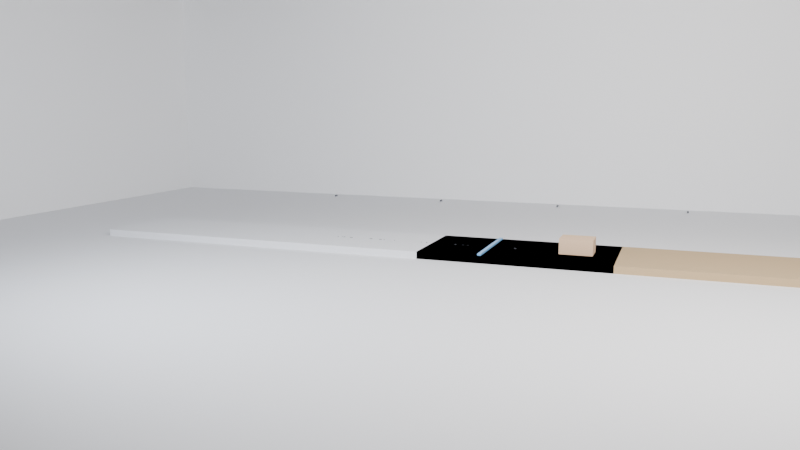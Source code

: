 # Source: baselinev3_G_block_spatial_friction.blend  (saved by Blender 5.0.119; exported with 4.5.12 LTS)
import bpy
from mathutils import Matrix  # noqa: F401  (used for matrix-valued properties, if any)

bpy.ops.wm.read_factory_settings(use_empty=True)
scene = bpy.context.scene
scene.name = 'Scene'

# ---- collections
col_env = bpy.data.collections.new('ENV'); scene.collection.children.link(col_env)
col_probes = bpy.data.collections.new('PROBES'); scene.collection.children.link(col_probes)
col_cameras = bpy.data.collections.new('CAMERAS'); scene.collection.children.link(col_cameras)
col_lights = bpy.data.collections.new('LIGHTS'); scene.collection.children.link(col_lights)
col_labels = bpy.data.collections.new('LABELS'); scene.collection.children.link(col_labels)

# ---- materials (node trees are filled in below, after node groups)
mat_mat_floor = bpy.data.materials.new('MAT_Floor')
mat_mat_wall = bpy.data.materials.new('MAT_Wall')
mat_mat_text = bpy.data.materials.new('MAT_Text')
mat_mat_rough = bpy.data.materials.new('MAT_Rough')
mat_mat_accent = bpy.data.materials.new('MAT_Accent')
mat_mat_crate = bpy.data.materials.new('MAT_Crate')

# ---- material node trees
mat_mat_floor.use_nodes = True; mat_mat_floor.node_tree.nodes.clear()
_N = mat_mat_floor.node_tree.nodes; _L = mat_mat_floor.node_tree.links
n0 = _N.new('ShaderNodeBsdfPrincipled'); n0.name = '原理化 BSDF'; n0.location = (-200, 100)
n0.inputs[0].default_value = (0.78, 0.79, 0.82, 1.0)
n0.inputs[2].default_value = 0.92
n1 = _N.new('ShaderNodeOutputMaterial'); n1.name = '材质输出'; n1.location = (200, 100)
_L.new(n0.outputs[0], n1.inputs[0])
n1.is_active_output = True
mat_mat_wall.use_nodes = True; mat_mat_wall.node_tree.nodes.clear()
_N = mat_mat_wall.node_tree.nodes; _L = mat_mat_wall.node_tree.links
n0 = _N.new('ShaderNodeBsdfPrincipled'); n0.name = '原理化 BSDF'; n0.location = (-200, 100)
n0.inputs[0].default_value = (0.92, 0.93, 0.95, 1.0)
n0.inputs[2].default_value = 0.94
n1 = _N.new('ShaderNodeOutputMaterial'); n1.name = '材质输出'; n1.location = (200, 100)
_L.new(n0.outputs[0], n1.inputs[0])
n1.is_active_output = True
mat_mat_text.use_nodes = True; mat_mat_text.node_tree.nodes.clear()
_N = mat_mat_text.node_tree.nodes; _L = mat_mat_text.node_tree.links
n0 = _N.new('ShaderNodeBsdfPrincipled'); n0.name = '原理化 BSDF'; n0.location = (-200, 100)
n0.inputs[0].default_value = (0.1, 0.11, 0.13, 1.0)
n0.inputs[2].default_value = 0.55
n1 = _N.new('ShaderNodeOutputMaterial'); n1.name = '材质输出'; n1.location = (200, 100)
_L.new(n0.outputs[0], n1.inputs[0])
n1.is_active_output = True
mat_mat_rough.use_nodes = True; mat_mat_rough.node_tree.nodes.clear()
_N = mat_mat_rough.node_tree.nodes; _L = mat_mat_rough.node_tree.links
n0 = _N.new('ShaderNodeBsdfPrincipled'); n0.name = '原理化 BSDF'; n0.location = (-200, 100)
n0.inputs[0].default_value = (0.48, 0.35, 0.2, 1.0)
n0.inputs[2].default_value = 0.96
n1 = _N.new('ShaderNodeOutputMaterial'); n1.name = '材质输出'; n1.location = (200, 100)
_L.new(n0.outputs[0], n1.inputs[0])
n1.is_active_output = True
mat_mat_accent.use_nodes = True; mat_mat_accent.node_tree.nodes.clear()
_N = mat_mat_accent.node_tree.nodes; _L = mat_mat_accent.node_tree.links
n0 = _N.new('ShaderNodeBsdfPrincipled'); n0.name = '原理化 BSDF'; n0.location = (-200, 100)
n0.inputs[0].default_value = (0.18, 0.44, 0.78, 1.0)
n0.inputs[2].default_value = 0.36
n1 = _N.new('ShaderNodeOutputMaterial'); n1.name = '材质输出'; n1.location = (200, 100)
_L.new(n0.outputs[0], n1.inputs[0])
n1.is_active_output = True
mat_mat_crate.use_nodes = True; mat_mat_crate.node_tree.nodes.clear()
_N = mat_mat_crate.node_tree.nodes; _L = mat_mat_crate.node_tree.links
n0 = _N.new('ShaderNodeBsdfPrincipled'); n0.name = '原理化 BSDF'; n0.location = (-200, 100)
n0.inputs[0].default_value = (0.71, 0.5, 0.33, 1.0)
n0.inputs[2].default_value = 0.88
n1 = _N.new('ShaderNodeOutputMaterial'); n1.name = '材质输出'; n1.location = (200, 100)
_L.new(n0.outputs[0], n1.inputs[0])
n1.is_active_output = True

# ---- world
world_world = bpy.data.worlds.new('World'); scene.world = world_world
world_world.use_nodes = True; world_world.node_tree.nodes.clear()
_N = world_world.node_tree.nodes; _L = world_world.node_tree.links
n0 = _N.new('ShaderNodeOutputWorld'); n0.name = 'World Output'; n0.location = (200, 100)
n1 = _N.new('ShaderNodeBackground'); n1.name = 'Background'; n1.location = (-200, 100)
n1.inputs[0].default_value = (0.05088, 0.05088, 0.05088, 1.0)
_L.new(n1.outputs[0], n0.inputs[0])
n0.is_active_output = True
world_world.color = (0.018, 0.019, 0.022)
world_world.sun_shadow_jitter_overblur = 0.0

# ---- cameras
cam_cam_main = bpy.data.cameras.new('CAM_Main')
cam_cam_main.lens = 34.0
cam_cam_side = bpy.data.cameras.new('CAM_Side')
cam_cam_side.lens = 38.0
cam_cam_top = bpy.data.cameras.new('CAM_Top')
cam_cam_top.lens = 58.0

# ---- lights
light_light_key = bpy.data.lights.new('LIGHT_Key', 'AREA')
light_light_key.color = (1.0, 0.96, 0.92)
light_light_key.energy = 3000.0
light_light_key.shape = 'RECTANGLE'
light_light_key.size = 8.0
light_light_key.size_y = 4.96
light_light_fill = bpy.data.lights.new('LIGHT_Fill', 'AREA')
light_light_fill.color = (0.84, 0.9, 1.0)
light_light_fill.energy = 1200.0
light_light_fill.shape = 'RECTANGLE'
light_light_fill.size = 6.0
light_light_fill.size_y = 3.72
light_light_top = bpy.data.lights.new('LIGHT_Top', 'AREA')
light_light_top.energy = 1500.0
light_light_top.shape = 'RECTANGLE'
light_light_top.size = 10.0
light_light_top.size_y = 6.2

# ---- meshes
me_x = bpy.data.meshes.new('平面')
me_x.from_pydata([(-17.0, -17.0, 0.0), (17.0, -17.0, 0.0), (-17.0, 17.0, 0.0), (17.0, 17.0, 0.0)], [], [(0, 1, 3, 2)])
_uv = me_x.uv_layers.new(name='UV贴图')
_uv.uv.foreach_set('vector', [0.0, 0.0, 1.0, 0.0, 1.0, 1.0, 0.0, 1.0])
me_x.materials.append(mat_mat_floor)
me_x.update()
me_x_1 = bpy.data.meshes.new('立方体')
me_x_1.from_pydata([(-1.0, -1.0, -1.0), (-1.0, -1.0, 1.0), (-1.0, 1.0, -1.0), (-1.0, 1.0, 1.0), (1.0, -1.0, -1.0), (1.0, -1.0, 1.0), (1.0, 1.0, -1.0), (1.0, 1.0, 1.0)], [], [(0, 1, 3, 2), (2, 3, 7, 6), (6, 7, 5, 4), (4, 5, 1, 0), (2, 6, 4, 0), (7, 3, 1, 5)])
_uv = me_x_1.uv_layers.new(name='UV贴图')
_uv.uv.foreach_set('vector', [0.375, 0.0, 0.625, 0.0, 0.625, 0.25, 0.375, 0.25, 0.375, 0.25, 0.625, 0.25, 0.625, 0.5, 0.375, 0.5, 0.375, 0.5, 0.625, 0.5, 0.625, 0.75, 0.375, 0.75, 0.375, 0.75, 0.625, 0.75, 0.625, 1.0, 0.375, 1.0, 0.125, 0.5, 0.375, 0.5, 0.375, 0.75, 0.125, 0.75, 0.625, 0.5, 0.875, 0.5, 0.875, 0.75, 0.625, 0.75])
me_x_1.materials.append(mat_mat_wall)
me_x_1.update()
me_001 = bpy.data.meshes.new('立方体.001')
me_001.from_pydata([(-1.0, -1.0, -1.0), (-1.0, -1.0, 1.0), (-1.0, 1.0, -1.0), (-1.0, 1.0, 1.0), (1.0, -1.0, -1.0), (1.0, -1.0, 1.0), (1.0, 1.0, -1.0), (1.0, 1.0, 1.0)], [], [(0, 1, 3, 2), (2, 3, 7, 6), (6, 7, 5, 4), (4, 5, 1, 0), (2, 6, 4, 0), (7, 3, 1, 5)])
_uv = me_001.uv_layers.new(name='UV贴图')
_uv.uv.foreach_set('vector', [0.375, 0.0, 0.625, 0.0, 0.625, 0.25, 0.375, 0.25, 0.375, 0.25, 0.625, 0.25, 0.625, 0.5, 0.375, 0.5, 0.375, 0.5, 0.625, 0.5, 0.625, 0.75, 0.375, 0.75, 0.375, 0.75, 0.625, 0.75, 0.625, 1.0, 0.375, 1.0, 0.125, 0.5, 0.375, 0.5, 0.375, 0.75, 0.125, 0.75, 0.625, 0.5, 0.875, 0.5, 0.875, 0.75, 0.625, 0.75])
me_001.materials.append(mat_mat_wall)
me_001.update()
me_x_2 = bpy.data.meshes.new('柱体')
me_x_2.from_pydata([(0.0, 0.03, -0.06), (0.0, 0.03, 0.06), (0.005853, 0.02942, -0.06), (0.005853, 0.02942, 0.06), (0.01148, 0.02772, -0.06), (0.01148, 0.02772, 0.06), (0.01667, 0.02494, -0.06), (0.01667, 0.02494, 0.06), (0.02121, 0.02121, -0.06), (0.02121, 0.02121, 0.06), (0.02494, 0.01667, -0.06), (0.02494, 0.01667, 0.06), (0.02772, 0.01148, -0.06), (0.02772, 0.01148, 0.06), (0.02942, 0.005853, -0.06), (0.02942, 0.005853, 0.06), (0.03, 0.0, -0.06), (0.03, 0.0, 0.06), (0.02942, -0.005853, -0.06), (0.02942, -0.005853, 0.06), (0.02772, -0.01148, -0.06), (0.02772, -0.01148, 0.06), (0.02494, -0.01667, -0.06), (0.02494, -0.01667, 0.06), (0.02121, -0.02121, -0.06), (0.02121, -0.02121, 0.06), (0.01667, -0.02494, -0.06), (0.01667, -0.02494, 0.06), (0.01148, -0.02772, -0.06), (0.01148, -0.02772, 0.06), (0.005853, -0.02942, -0.06), (0.005853, -0.02942, 0.06), (0.0, -0.03, -0.06), (0.0, -0.03, 0.06), (-0.005853, -0.02942, -0.06), (-0.005853, -0.02942, 0.06), (-0.01148, -0.02772, -0.06), (-0.01148, -0.02772, 0.06), (-0.01667, -0.02494, -0.06), (-0.01667, -0.02494, 0.06), (-0.02121, -0.02121, -0.06), (-0.02121, -0.02121, 0.06), (-0.02494, -0.01667, -0.06), (-0.02494, -0.01667, 0.06), (-0.02772, -0.01148, -0.06), (-0.02772, -0.01148, 0.06), (-0.02942, -0.005853, -0.06), (-0.02942, -0.005853, 0.06), (-0.03, 0.0, -0.06), (-0.03, 0.0, 0.06), (-0.02942, 0.005853, -0.06), (-0.02942, 0.005853, 0.06), (-0.02772, 0.01148, -0.06), (-0.02772, 0.01148, 0.06), (-0.02494, 0.01667, -0.06), (-0.02494, 0.01667, 0.06), (-0.02121, 0.02121, -0.06), (-0.02121, 0.02121, 0.06), (-0.01667, 0.02494, -0.06), (-0.01667, 0.02494, 0.06), (-0.01148, 0.02772, -0.06), (-0.01148, 0.02772, 0.06), (-0.005853, 0.02942, -0.06), (-0.005853, 0.02942, 0.06)], [], [(0, 1, 3, 2), (2, 3, 5, 4), (4, 5, 7, 6), (6, 7, 9, 8), (8, 9, 11, 10), (10, 11, 13, 12), (12, 13, 15, 14), (14, 15, 17, 16), (16, 17, 19, 18), (18, 19, 21, 20), (20, 21, 23, 22), (22, 23, 25, 24), (24, 25, 27, 26), (26, 27, 29, 28), (28, 29, 31, 30), (30, 31, 33, 32), (32, 33, 35, 34), (34, 35, 37, 36), (36, 37, 39, 38), (38, 39, 41, 40), (40, 41, 43, 42), (42, 43, 45, 44), (44, 45, 47, 46), (46, 47, 49, 48), (48, 49, 51, 50), (50, 51, 53, 52), (52, 53, 55, 54), (54, 55, 57, 56), (56, 57, 59, 58), (58, 59, 61, 60), (3, 1, 63, 61, 59, 57, 55, 53, 51, 49, 47, 45, 43, 41, 39, 37, 35, 33, 31, 29, 27, 25, 23, 21, 19, 17, 15, 13, 11, 9, 7, 5), (60, 61, 63, 62), (62, 63, 1, 0), (0, 2, 4, 6, 8, 10, 12, 14, 16, 18, 20, 22, 24, 26, 28, 30, 32, 34, 36, 38, 40, 42, 44, 46, 48, 50, 52, 54, 56, 58, 60, 62)])
_uv = me_x_2.uv_layers.new(name='UV贴图')
_uv.uv.foreach_set('vector', [1.0, 0.5, 1.0, 1.0, 0.9688, 1.0, 0.9688, 0.5, 0.9688, 0.5, 0.9688, 1.0, 0.9375, 1.0, 0.9375, 0.5, 0.9375, 0.5, 0.9375, 1.0, 0.9062, 1.0, 0.9062, 0.5, 0.9062, 0.5, 0.9062, 1.0, 0.875, 1.0, 0.875, 0.5, 0.875, 0.5, 0.875, 1.0, 0.8438, 1.0, 0.8438, 0.5, 0.8438, 0.5, 0.8438, 1.0, 0.8125, 1.0, 0.8125, 0.5, 0.8125, 0.5, 0.8125, 1.0, 0.7812, 1.0, 0.7812, 0.5, 0.7812, 0.5, 0.7812, 1.0, 0.75, 1.0, 0.75, 0.5, 0.75, 0.5, 0.75, 1.0, 0.7188, 1.0, 0.7188, 0.5, 0.7188, 0.5, 0.7188, 1.0, 0.6875, 1.0, 0.6875, 0.5, 0.6875, 0.5, 0.6875, 1.0, 0.6562, 1.0, 0.6562, 0.5, 0.6562, 0.5, 0.6562, 1.0, 0.625, 1.0, 0.625, 0.5, 0.625, 0.5, 0.625, 1.0, 0.5938, 1.0, 0.5938, 0.5, 0.5938, 0.5, 0.5938, 1.0, 0.5625, 1.0, 0.5625, 0.5, 0.5625, 0.5, 0.5625, 1.0, 0.5312, 1.0, 0.5312, 0.5, 0.5312, 0.5, 0.5312, 1.0, 0.5, 1.0, 0.5, 0.5, 0.5, 0.5, 0.5, 1.0, 0.4688, 1.0, 0.4688, 0.5, 0.4688, 0.5, 0.4688, 1.0, 0.4375, 1.0, 0.4375, 0.5, 0.4375, 0.5, 0.4375, 1.0, 0.4062, 1.0, 0.4062, 0.5, 0.4062, 0.5, 0.4062, 1.0, 0.375, 1.0, 0.375, 0.5, 0.375, 0.5, 0.375, 1.0, 0.3438, 1.0, 0.3438, 0.5, 0.3438, 0.5, 0.3438, 1.0, 0.3125, 1.0, 0.3125, 0.5, 0.3125, 0.5, 0.3125, 1.0, 0.2812, 1.0, 0.2812, 0.5, 0.2812, 0.5, 0.2812, 1.0, 0.25, 1.0, 0.25, 0.5, 0.25, 0.5, 0.25, 1.0, 0.2188, 1.0, 0.2188, 0.5, 0.2188, 0.5, 0.2188, 1.0, 0.1875, 1.0, 0.1875, 0.5, 0.1875, 0.5, 0.1875, 1.0, 0.1562, 1.0, 0.1562, 0.5, 0.1562, 0.5, 0.1562, 1.0, 0.125, 1.0, 0.125, 0.5, 0.125, 0.5, 0.125, 1.0, 0.09375, 1.0, 0.09375, 0.5, 0.09375, 0.5, 0.09375, 1.0, 0.0625, 1.0, 0.0625, 0.5, 0.2968, 0.4854, 0.25, 0.49, 0.2032, 0.4854, 0.1582, 0.4717, 0.1167, 0.4496, 0.08029, 0.4197, 0.05045, 0.3833, 0.02827, 0.3418, 0.01461, 0.2968, 0.01, 0.25, 0.01461, 0.2032, 0.02827, 0.1582, 0.05045, 0.1167, 0.08029, 0.08029, 0.1167, 0.05045, 0.1582, 0.02827, 0.2032, 0.01461, 0.25, 0.01, 0.2968, 0.01461, 0.3418, 0.02827, 0.3833, 0.05045, 0.4197, 0.08029, 0.4496, 0.1167, 0.4717, 0.1582, 0.4854, 0.2032, 0.49, 0.25, 0.4854, 0.2968, 0.4717, 0.3418, 0.4496, 0.3833, 0.4197, 0.4197, 0.3833, 0.4496, 0.3418, 0.4717, 0.0625, 0.5, 0.0625, 1.0, 0.03125, 1.0, 0.03125, 0.5, 0.03125, 0.5, 0.03125, 1.0, 0.0, 1.0, 0.0, 0.5, 0.75, 0.49, 0.7968, 0.4854, 0.8418, 0.4717, 0.8833, 0.4496, 0.9197, 0.4197, 0.9496, 0.3833, 0.9717, 0.3418, 0.9854, 0.2968, 0.99, 0.25, 0.9854, 0.2032, 0.9717, 0.1582, 0.9496, 0.1167, 0.9197, 0.08029, 0.8833, 0.05045, 0.8418, 0.02827, 0.7968, 0.01461, 0.75, 0.01, 0.7032, 0.01461, 0.6582, 0.02827, 0.6167, 0.05045, 0.5803, 0.08029, 0.5504, 0.1167, 0.5283, 0.1582, 0.5146, 0.2032, 0.51, 0.25, 0.5146, 0.2968, 0.5283, 0.3418, 0.5504, 0.3833, 0.5803, 0.4197, 0.6167, 0.4496, 0.6582, 0.4717, 0.7032, 0.4854])
me_x_2.materials.append(mat_mat_text)
me_x_2.update()
me_001_1 = bpy.data.meshes.new('柱体.001')
me_001_1.from_pydata([(0.0, 0.03, -0.06), (0.0, 0.03, 0.06), (0.005853, 0.02942, -0.06), (0.005853, 0.02942, 0.06), (0.01148, 0.02772, -0.06), (0.01148, 0.02772, 0.06), (0.01667, 0.02494, -0.06), (0.01667, 0.02494, 0.06), (0.02121, 0.02121, -0.06), (0.02121, 0.02121, 0.06), (0.02494, 0.01667, -0.06), (0.02494, 0.01667, 0.06), (0.02772, 0.01148, -0.06), (0.02772, 0.01148, 0.06), (0.02942, 0.005853, -0.06), (0.02942, 0.005853, 0.06), (0.03, 0.0, -0.06), (0.03, 0.0, 0.06), (0.02942, -0.005853, -0.06), (0.02942, -0.005853, 0.06), (0.02772, -0.01148, -0.06), (0.02772, -0.01148, 0.06), (0.02494, -0.01667, -0.06), (0.02494, -0.01667, 0.06), (0.02121, -0.02121, -0.06), (0.02121, -0.02121, 0.06), (0.01667, -0.02494, -0.06), (0.01667, -0.02494, 0.06), (0.01148, -0.02772, -0.06), (0.01148, -0.02772, 0.06), (0.005853, -0.02942, -0.06), (0.005853, -0.02942, 0.06), (0.0, -0.03, -0.06), (0.0, -0.03, 0.06), (-0.005853, -0.02942, -0.06), (-0.005853, -0.02942, 0.06), (-0.01148, -0.02772, -0.06), (-0.01148, -0.02772, 0.06), (-0.01667, -0.02494, -0.06), (-0.01667, -0.02494, 0.06), (-0.02121, -0.02121, -0.06), (-0.02121, -0.02121, 0.06), (-0.02494, -0.01667, -0.06), (-0.02494, -0.01667, 0.06), (-0.02772, -0.01148, -0.06), (-0.02772, -0.01148, 0.06), (-0.02942, -0.005853, -0.06), (-0.02942, -0.005853, 0.06), (-0.03, 0.0, -0.06), (-0.03, 0.0, 0.06), (-0.02942, 0.005853, -0.06), (-0.02942, 0.005853, 0.06), (-0.02772, 0.01148, -0.06), (-0.02772, 0.01148, 0.06), (-0.02494, 0.01667, -0.06), (-0.02494, 0.01667, 0.06), (-0.02121, 0.02121, -0.06), (-0.02121, 0.02121, 0.06), (-0.01667, 0.02494, -0.06), (-0.01667, 0.02494, 0.06), (-0.01148, 0.02772, -0.06), (-0.01148, 0.02772, 0.06), (-0.005853, 0.02942, -0.06), (-0.005853, 0.02942, 0.06)], [], [(0, 1, 3, 2), (2, 3, 5, 4), (4, 5, 7, 6), (6, 7, 9, 8), (8, 9, 11, 10), (10, 11, 13, 12), (12, 13, 15, 14), (14, 15, 17, 16), (16, 17, 19, 18), (18, 19, 21, 20), (20, 21, 23, 22), (22, 23, 25, 24), (24, 25, 27, 26), (26, 27, 29, 28), (28, 29, 31, 30), (30, 31, 33, 32), (32, 33, 35, 34), (34, 35, 37, 36), (36, 37, 39, 38), (38, 39, 41, 40), (40, 41, 43, 42), (42, 43, 45, 44), (44, 45, 47, 46), (46, 47, 49, 48), (48, 49, 51, 50), (50, 51, 53, 52), (52, 53, 55, 54), (54, 55, 57, 56), (56, 57, 59, 58), (58, 59, 61, 60), (3, 1, 63, 61, 59, 57, 55, 53, 51, 49, 47, 45, 43, 41, 39, 37, 35, 33, 31, 29, 27, 25, 23, 21, 19, 17, 15, 13, 11, 9, 7, 5), (60, 61, 63, 62), (62, 63, 1, 0), (0, 2, 4, 6, 8, 10, 12, 14, 16, 18, 20, 22, 24, 26, 28, 30, 32, 34, 36, 38, 40, 42, 44, 46, 48, 50, 52, 54, 56, 58, 60, 62)])
_uv = me_001_1.uv_layers.new(name='UV贴图')
_uv.uv.foreach_set('vector', [1.0, 0.5, 1.0, 1.0, 0.9688, 1.0, 0.9688, 0.5, 0.9688, 0.5, 0.9688, 1.0, 0.9375, 1.0, 0.9375, 0.5, 0.9375, 0.5, 0.9375, 1.0, 0.9062, 1.0, 0.9062, 0.5, 0.9062, 0.5, 0.9062, 1.0, 0.875, 1.0, 0.875, 0.5, 0.875, 0.5, 0.875, 1.0, 0.8438, 1.0, 0.8438, 0.5, 0.8438, 0.5, 0.8438, 1.0, 0.8125, 1.0, 0.8125, 0.5, 0.8125, 0.5, 0.8125, 1.0, 0.7812, 1.0, 0.7812, 0.5, 0.7812, 0.5, 0.7812, 1.0, 0.75, 1.0, 0.75, 0.5, 0.75, 0.5, 0.75, 1.0, 0.7188, 1.0, 0.7188, 0.5, 0.7188, 0.5, 0.7188, 1.0, 0.6875, 1.0, 0.6875, 0.5, 0.6875, 0.5, 0.6875, 1.0, 0.6562, 1.0, 0.6562, 0.5, 0.6562, 0.5, 0.6562, 1.0, 0.625, 1.0, 0.625, 0.5, 0.625, 0.5, 0.625, 1.0, 0.5938, 1.0, 0.5938, 0.5, 0.5938, 0.5, 0.5938, 1.0, 0.5625, 1.0, 0.5625, 0.5, 0.5625, 0.5, 0.5625, 1.0, 0.5312, 1.0, 0.5312, 0.5, 0.5312, 0.5, 0.5312, 1.0, 0.5, 1.0, 0.5, 0.5, 0.5, 0.5, 0.5, 1.0, 0.4688, 1.0, 0.4688, 0.5, 0.4688, 0.5, 0.4688, 1.0, 0.4375, 1.0, 0.4375, 0.5, 0.4375, 0.5, 0.4375, 1.0, 0.4062, 1.0, 0.4062, 0.5, 0.4062, 0.5, 0.4062, 1.0, 0.375, 1.0, 0.375, 0.5, 0.375, 0.5, 0.375, 1.0, 0.3438, 1.0, 0.3438, 0.5, 0.3438, 0.5, 0.3438, 1.0, 0.3125, 1.0, 0.3125, 0.5, 0.3125, 0.5, 0.3125, 1.0, 0.2812, 1.0, 0.2812, 0.5, 0.2812, 0.5, 0.2812, 1.0, 0.25, 1.0, 0.25, 0.5, 0.25, 0.5, 0.25, 1.0, 0.2188, 1.0, 0.2188, 0.5, 0.2188, 0.5, 0.2188, 1.0, 0.1875, 1.0, 0.1875, 0.5, 0.1875, 0.5, 0.1875, 1.0, 0.1562, 1.0, 0.1562, 0.5, 0.1562, 0.5, 0.1562, 1.0, 0.125, 1.0, 0.125, 0.5, 0.125, 0.5, 0.125, 1.0, 0.09375, 1.0, 0.09375, 0.5, 0.09375, 0.5, 0.09375, 1.0, 0.0625, 1.0, 0.0625, 0.5, 0.2968, 0.4854, 0.25, 0.49, 0.2032, 0.4854, 0.1582, 0.4717, 0.1167, 0.4496, 0.08029, 0.4197, 0.05045, 0.3833, 0.02827, 0.3418, 0.01461, 0.2968, 0.01, 0.25, 0.01461, 0.2032, 0.02827, 0.1582, 0.05045, 0.1167, 0.08029, 0.08029, 0.1167, 0.05045, 0.1582, 0.02827, 0.2032, 0.01461, 0.25, 0.01, 0.2968, 0.01461, 0.3418, 0.02827, 0.3833, 0.05045, 0.4197, 0.08029, 0.4496, 0.1167, 0.4717, 0.1582, 0.4854, 0.2032, 0.49, 0.25, 0.4854, 0.2968, 0.4717, 0.3418, 0.4496, 0.3833, 0.4197, 0.4197, 0.3833, 0.4496, 0.3418, 0.4717, 0.0625, 0.5, 0.0625, 1.0, 0.03125, 1.0, 0.03125, 0.5, 0.03125, 0.5, 0.03125, 1.0, 0.0, 1.0, 0.0, 0.5, 0.75, 0.49, 0.7968, 0.4854, 0.8418, 0.4717, 0.8833, 0.4496, 0.9197, 0.4197, 0.9496, 0.3833, 0.9717, 0.3418, 0.9854, 0.2968, 0.99, 0.25, 0.9854, 0.2032, 0.9717, 0.1582, 0.9496, 0.1167, 0.9197, 0.08029, 0.8833, 0.05045, 0.8418, 0.02827, 0.7968, 0.01461, 0.75, 0.01, 0.7032, 0.01461, 0.6582, 0.02827, 0.6167, 0.05045, 0.5803, 0.08029, 0.5504, 0.1167, 0.5283, 0.1582, 0.5146, 0.2032, 0.51, 0.25, 0.5146, 0.2968, 0.5283, 0.3418, 0.5504, 0.3833, 0.5803, 0.4197, 0.6167, 0.4496, 0.6582, 0.4717, 0.7032, 0.4854])
me_001_1.materials.append(mat_mat_text)
me_001_1.update()
me_002 = bpy.data.meshes.new('柱体.002')
me_002.from_pydata([(0.0, 0.03, -0.06), (0.0, 0.03, 0.06), (0.005853, 0.02942, -0.06), (0.005853, 0.02942, 0.06), (0.01148, 0.02772, -0.06), (0.01148, 0.02772, 0.06), (0.01667, 0.02494, -0.06), (0.01667, 0.02494, 0.06), (0.02121, 0.02121, -0.06), (0.02121, 0.02121, 0.06), (0.02494, 0.01667, -0.06), (0.02494, 0.01667, 0.06), (0.02772, 0.01148, -0.06), (0.02772, 0.01148, 0.06), (0.02942, 0.005853, -0.06), (0.02942, 0.005853, 0.06), (0.03, 0.0, -0.06), (0.03, 0.0, 0.06), (0.02942, -0.005853, -0.06), (0.02942, -0.005853, 0.06), (0.02772, -0.01148, -0.06), (0.02772, -0.01148, 0.06), (0.02494, -0.01667, -0.06), (0.02494, -0.01667, 0.06), (0.02121, -0.02121, -0.06), (0.02121, -0.02121, 0.06), (0.01667, -0.02494, -0.06), (0.01667, -0.02494, 0.06), (0.01148, -0.02772, -0.06), (0.01148, -0.02772, 0.06), (0.005853, -0.02942, -0.06), (0.005853, -0.02942, 0.06), (0.0, -0.03, -0.06), (0.0, -0.03, 0.06), (-0.005853, -0.02942, -0.06), (-0.005853, -0.02942, 0.06), (-0.01148, -0.02772, -0.06), (-0.01148, -0.02772, 0.06), (-0.01667, -0.02494, -0.06), (-0.01667, -0.02494, 0.06), (-0.02121, -0.02121, -0.06), (-0.02121, -0.02121, 0.06), (-0.02494, -0.01667, -0.06), (-0.02494, -0.01667, 0.06), (-0.02772, -0.01148, -0.06), (-0.02772, -0.01148, 0.06), (-0.02942, -0.005853, -0.06), (-0.02942, -0.005853, 0.06), (-0.03, 0.0, -0.06), (-0.03, 0.0, 0.06), (-0.02942, 0.005853, -0.06), (-0.02942, 0.005853, 0.06), (-0.02772, 0.01148, -0.06), (-0.02772, 0.01148, 0.06), (-0.02494, 0.01667, -0.06), (-0.02494, 0.01667, 0.06), (-0.02121, 0.02121, -0.06), (-0.02121, 0.02121, 0.06), (-0.01667, 0.02494, -0.06), (-0.01667, 0.02494, 0.06), (-0.01148, 0.02772, -0.06), (-0.01148, 0.02772, 0.06), (-0.005853, 0.02942, -0.06), (-0.005853, 0.02942, 0.06)], [], [(0, 1, 3, 2), (2, 3, 5, 4), (4, 5, 7, 6), (6, 7, 9, 8), (8, 9, 11, 10), (10, 11, 13, 12), (12, 13, 15, 14), (14, 15, 17, 16), (16, 17, 19, 18), (18, 19, 21, 20), (20, 21, 23, 22), (22, 23, 25, 24), (24, 25, 27, 26), (26, 27, 29, 28), (28, 29, 31, 30), (30, 31, 33, 32), (32, 33, 35, 34), (34, 35, 37, 36), (36, 37, 39, 38), (38, 39, 41, 40), (40, 41, 43, 42), (42, 43, 45, 44), (44, 45, 47, 46), (46, 47, 49, 48), (48, 49, 51, 50), (50, 51, 53, 52), (52, 53, 55, 54), (54, 55, 57, 56), (56, 57, 59, 58), (58, 59, 61, 60), (3, 1, 63, 61, 59, 57, 55, 53, 51, 49, 47, 45, 43, 41, 39, 37, 35, 33, 31, 29, 27, 25, 23, 21, 19, 17, 15, 13, 11, 9, 7, 5), (60, 61, 63, 62), (62, 63, 1, 0), (0, 2, 4, 6, 8, 10, 12, 14, 16, 18, 20, 22, 24, 26, 28, 30, 32, 34, 36, 38, 40, 42, 44, 46, 48, 50, 52, 54, 56, 58, 60, 62)])
_uv = me_002.uv_layers.new(name='UV贴图')
_uv.uv.foreach_set('vector', [1.0, 0.5, 1.0, 1.0, 0.9688, 1.0, 0.9688, 0.5, 0.9688, 0.5, 0.9688, 1.0, 0.9375, 1.0, 0.9375, 0.5, 0.9375, 0.5, 0.9375, 1.0, 0.9062, 1.0, 0.9062, 0.5, 0.9062, 0.5, 0.9062, 1.0, 0.875, 1.0, 0.875, 0.5, 0.875, 0.5, 0.875, 1.0, 0.8438, 1.0, 0.8438, 0.5, 0.8438, 0.5, 0.8438, 1.0, 0.8125, 1.0, 0.8125, 0.5, 0.8125, 0.5, 0.8125, 1.0, 0.7812, 1.0, 0.7812, 0.5, 0.7812, 0.5, 0.7812, 1.0, 0.75, 1.0, 0.75, 0.5, 0.75, 0.5, 0.75, 1.0, 0.7188, 1.0, 0.7188, 0.5, 0.7188, 0.5, 0.7188, 1.0, 0.6875, 1.0, 0.6875, 0.5, 0.6875, 0.5, 0.6875, 1.0, 0.6562, 1.0, 0.6562, 0.5, 0.6562, 0.5, 0.6562, 1.0, 0.625, 1.0, 0.625, 0.5, 0.625, 0.5, 0.625, 1.0, 0.5938, 1.0, 0.5938, 0.5, 0.5938, 0.5, 0.5938, 1.0, 0.5625, 1.0, 0.5625, 0.5, 0.5625, 0.5, 0.5625, 1.0, 0.5312, 1.0, 0.5312, 0.5, 0.5312, 0.5, 0.5312, 1.0, 0.5, 1.0, 0.5, 0.5, 0.5, 0.5, 0.5, 1.0, 0.4688, 1.0, 0.4688, 0.5, 0.4688, 0.5, 0.4688, 1.0, 0.4375, 1.0, 0.4375, 0.5, 0.4375, 0.5, 0.4375, 1.0, 0.4062, 1.0, 0.4062, 0.5, 0.4062, 0.5, 0.4062, 1.0, 0.375, 1.0, 0.375, 0.5, 0.375, 0.5, 0.375, 1.0, 0.3438, 1.0, 0.3438, 0.5, 0.3438, 0.5, 0.3438, 1.0, 0.3125, 1.0, 0.3125, 0.5, 0.3125, 0.5, 0.3125, 1.0, 0.2812, 1.0, 0.2812, 0.5, 0.2812, 0.5, 0.2812, 1.0, 0.25, 1.0, 0.25, 0.5, 0.25, 0.5, 0.25, 1.0, 0.2188, 1.0, 0.2188, 0.5, 0.2188, 0.5, 0.2188, 1.0, 0.1875, 1.0, 0.1875, 0.5, 0.1875, 0.5, 0.1875, 1.0, 0.1562, 1.0, 0.1562, 0.5, 0.1562, 0.5, 0.1562, 1.0, 0.125, 1.0, 0.125, 0.5, 0.125, 0.5, 0.125, 1.0, 0.09375, 1.0, 0.09375, 0.5, 0.09375, 0.5, 0.09375, 1.0, 0.0625, 1.0, 0.0625, 0.5, 0.2968, 0.4854, 0.25, 0.49, 0.2032, 0.4854, 0.1582, 0.4717, 0.1167, 0.4496, 0.08029, 0.4197, 0.05045, 0.3833, 0.02827, 0.3418, 0.01461, 0.2968, 0.01, 0.25, 0.01461, 0.2032, 0.02827, 0.1582, 0.05045, 0.1167, 0.08029, 0.08029, 0.1167, 0.05045, 0.1582, 0.02827, 0.2032, 0.01461, 0.25, 0.01, 0.2968, 0.01461, 0.3418, 0.02827, 0.3833, 0.05045, 0.4197, 0.08029, 0.4496, 0.1167, 0.4717, 0.1582, 0.4854, 0.2032, 0.49, 0.25, 0.4854, 0.2968, 0.4717, 0.3418, 0.4496, 0.3833, 0.4197, 0.4197, 0.3833, 0.4496, 0.3418, 0.4717, 0.0625, 0.5, 0.0625, 1.0, 0.03125, 1.0, 0.03125, 0.5, 0.03125, 0.5, 0.03125, 1.0, 0.0, 1.0, 0.0, 0.5, 0.75, 0.49, 0.7968, 0.4854, 0.8418, 0.4717, 0.8833, 0.4496, 0.9197, 0.4197, 0.9496, 0.3833, 0.9717, 0.3418, 0.9854, 0.2968, 0.99, 0.25, 0.9854, 0.2032, 0.9717, 0.1582, 0.9496, 0.1167, 0.9197, 0.08029, 0.8833, 0.05045, 0.8418, 0.02827, 0.7968, 0.01461, 0.75, 0.01, 0.7032, 0.01461, 0.6582, 0.02827, 0.6167, 0.05045, 0.5803, 0.08029, 0.5504, 0.1167, 0.5283, 0.1582, 0.5146, 0.2032, 0.51, 0.25, 0.5146, 0.2968, 0.5283, 0.3418, 0.5504, 0.3833, 0.5803, 0.4197, 0.6167, 0.4496, 0.6582, 0.4717, 0.7032, 0.4854])
me_002.materials.append(mat_mat_text)
me_002.update()
me_003 = bpy.data.meshes.new('柱体.003')
me_003.from_pydata([(0.0, 0.03, -0.06), (0.0, 0.03, 0.06), (0.005853, 0.02942, -0.06), (0.005853, 0.02942, 0.06), (0.01148, 0.02772, -0.06), (0.01148, 0.02772, 0.06), (0.01667, 0.02494, -0.06), (0.01667, 0.02494, 0.06), (0.02121, 0.02121, -0.06), (0.02121, 0.02121, 0.06), (0.02494, 0.01667, -0.06), (0.02494, 0.01667, 0.06), (0.02772, 0.01148, -0.06), (0.02772, 0.01148, 0.06), (0.02942, 0.005853, -0.06), (0.02942, 0.005853, 0.06), (0.03, 0.0, -0.06), (0.03, 0.0, 0.06), (0.02942, -0.005853, -0.06), (0.02942, -0.005853, 0.06), (0.02772, -0.01148, -0.06), (0.02772, -0.01148, 0.06), (0.02494, -0.01667, -0.06), (0.02494, -0.01667, 0.06), (0.02121, -0.02121, -0.06), (0.02121, -0.02121, 0.06), (0.01667, -0.02494, -0.06), (0.01667, -0.02494, 0.06), (0.01148, -0.02772, -0.06), (0.01148, -0.02772, 0.06), (0.005853, -0.02942, -0.06), (0.005853, -0.02942, 0.06), (0.0, -0.03, -0.06), (0.0, -0.03, 0.06), (-0.005853, -0.02942, -0.06), (-0.005853, -0.02942, 0.06), (-0.01148, -0.02772, -0.06), (-0.01148, -0.02772, 0.06), (-0.01667, -0.02494, -0.06), (-0.01667, -0.02494, 0.06), (-0.02121, -0.02121, -0.06), (-0.02121, -0.02121, 0.06), (-0.02494, -0.01667, -0.06), (-0.02494, -0.01667, 0.06), (-0.02772, -0.01148, -0.06), (-0.02772, -0.01148, 0.06), (-0.02942, -0.005853, -0.06), (-0.02942, -0.005853, 0.06), (-0.03, 0.0, -0.06), (-0.03, 0.0, 0.06), (-0.02942, 0.005853, -0.06), (-0.02942, 0.005853, 0.06), (-0.02772, 0.01148, -0.06), (-0.02772, 0.01148, 0.06), (-0.02494, 0.01667, -0.06), (-0.02494, 0.01667, 0.06), (-0.02121, 0.02121, -0.06), (-0.02121, 0.02121, 0.06), (-0.01667, 0.02494, -0.06), (-0.01667, 0.02494, 0.06), (-0.01148, 0.02772, -0.06), (-0.01148, 0.02772, 0.06), (-0.005853, 0.02942, -0.06), (-0.005853, 0.02942, 0.06)], [], [(0, 1, 3, 2), (2, 3, 5, 4), (4, 5, 7, 6), (6, 7, 9, 8), (8, 9, 11, 10), (10, 11, 13, 12), (12, 13, 15, 14), (14, 15, 17, 16), (16, 17, 19, 18), (18, 19, 21, 20), (20, 21, 23, 22), (22, 23, 25, 24), (24, 25, 27, 26), (26, 27, 29, 28), (28, 29, 31, 30), (30, 31, 33, 32), (32, 33, 35, 34), (34, 35, 37, 36), (36, 37, 39, 38), (38, 39, 41, 40), (40, 41, 43, 42), (42, 43, 45, 44), (44, 45, 47, 46), (46, 47, 49, 48), (48, 49, 51, 50), (50, 51, 53, 52), (52, 53, 55, 54), (54, 55, 57, 56), (56, 57, 59, 58), (58, 59, 61, 60), (3, 1, 63, 61, 59, 57, 55, 53, 51, 49, 47, 45, 43, 41, 39, 37, 35, 33, 31, 29, 27, 25, 23, 21, 19, 17, 15, 13, 11, 9, 7, 5), (60, 61, 63, 62), (62, 63, 1, 0), (0, 2, 4, 6, 8, 10, 12, 14, 16, 18, 20, 22, 24, 26, 28, 30, 32, 34, 36, 38, 40, 42, 44, 46, 48, 50, 52, 54, 56, 58, 60, 62)])
_uv = me_003.uv_layers.new(name='UV贴图')
_uv.uv.foreach_set('vector', [1.0, 0.5, 1.0, 1.0, 0.9688, 1.0, 0.9688, 0.5, 0.9688, 0.5, 0.9688, 1.0, 0.9375, 1.0, 0.9375, 0.5, 0.9375, 0.5, 0.9375, 1.0, 0.9062, 1.0, 0.9062, 0.5, 0.9062, 0.5, 0.9062, 1.0, 0.875, 1.0, 0.875, 0.5, 0.875, 0.5, 0.875, 1.0, 0.8438, 1.0, 0.8438, 0.5, 0.8438, 0.5, 0.8438, 1.0, 0.8125, 1.0, 0.8125, 0.5, 0.8125, 0.5, 0.8125, 1.0, 0.7812, 1.0, 0.7812, 0.5, 0.7812, 0.5, 0.7812, 1.0, 0.75, 1.0, 0.75, 0.5, 0.75, 0.5, 0.75, 1.0, 0.7188, 1.0, 0.7188, 0.5, 0.7188, 0.5, 0.7188, 1.0, 0.6875, 1.0, 0.6875, 0.5, 0.6875, 0.5, 0.6875, 1.0, 0.6562, 1.0, 0.6562, 0.5, 0.6562, 0.5, 0.6562, 1.0, 0.625, 1.0, 0.625, 0.5, 0.625, 0.5, 0.625, 1.0, 0.5938, 1.0, 0.5938, 0.5, 0.5938, 0.5, 0.5938, 1.0, 0.5625, 1.0, 0.5625, 0.5, 0.5625, 0.5, 0.5625, 1.0, 0.5312, 1.0, 0.5312, 0.5, 0.5312, 0.5, 0.5312, 1.0, 0.5, 1.0, 0.5, 0.5, 0.5, 0.5, 0.5, 1.0, 0.4688, 1.0, 0.4688, 0.5, 0.4688, 0.5, 0.4688, 1.0, 0.4375, 1.0, 0.4375, 0.5, 0.4375, 0.5, 0.4375, 1.0, 0.4062, 1.0, 0.4062, 0.5, 0.4062, 0.5, 0.4062, 1.0, 0.375, 1.0, 0.375, 0.5, 0.375, 0.5, 0.375, 1.0, 0.3438, 1.0, 0.3438, 0.5, 0.3438, 0.5, 0.3438, 1.0, 0.3125, 1.0, 0.3125, 0.5, 0.3125, 0.5, 0.3125, 1.0, 0.2812, 1.0, 0.2812, 0.5, 0.2812, 0.5, 0.2812, 1.0, 0.25, 1.0, 0.25, 0.5, 0.25, 0.5, 0.25, 1.0, 0.2188, 1.0, 0.2188, 0.5, 0.2188, 0.5, 0.2188, 1.0, 0.1875, 1.0, 0.1875, 0.5, 0.1875, 0.5, 0.1875, 1.0, 0.1562, 1.0, 0.1562, 0.5, 0.1562, 0.5, 0.1562, 1.0, 0.125, 1.0, 0.125, 0.5, 0.125, 0.5, 0.125, 1.0, 0.09375, 1.0, 0.09375, 0.5, 0.09375, 0.5, 0.09375, 1.0, 0.0625, 1.0, 0.0625, 0.5, 0.2968, 0.4854, 0.25, 0.49, 0.2032, 0.4854, 0.1582, 0.4717, 0.1167, 0.4496, 0.08029, 0.4197, 0.05045, 0.3833, 0.02827, 0.3418, 0.01461, 0.2968, 0.01, 0.25, 0.01461, 0.2032, 0.02827, 0.1582, 0.05045, 0.1167, 0.08029, 0.08029, 0.1167, 0.05045, 0.1582, 0.02827, 0.2032, 0.01461, 0.25, 0.01, 0.2968, 0.01461, 0.3418, 0.02827, 0.3833, 0.05045, 0.4197, 0.08029, 0.4496, 0.1167, 0.4717, 0.1582, 0.4854, 0.2032, 0.49, 0.25, 0.4854, 0.2968, 0.4717, 0.3418, 0.4496, 0.3833, 0.4197, 0.4197, 0.3833, 0.4496, 0.3418, 0.4717, 0.0625, 0.5, 0.0625, 1.0, 0.03125, 1.0, 0.03125, 0.5, 0.03125, 0.5, 0.03125, 1.0, 0.0, 1.0, 0.0, 0.5, 0.75, 0.49, 0.7968, 0.4854, 0.8418, 0.4717, 0.8833, 0.4496, 0.9197, 0.4197, 0.9496, 0.3833, 0.9717, 0.3418, 0.9854, 0.2968, 0.99, 0.25, 0.9854, 0.2032, 0.9717, 0.1582, 0.9496, 0.1167, 0.9197, 0.08029, 0.8833, 0.05045, 0.8418, 0.02827, 0.7968, 0.01461, 0.75, 0.01, 0.7032, 0.01461, 0.6582, 0.02827, 0.6167, 0.05045, 0.5803, 0.08029, 0.5504, 0.1167, 0.5283, 0.1582, 0.5146, 0.2032, 0.51, 0.25, 0.5146, 0.2968, 0.5283, 0.3418, 0.5504, 0.3833, 0.5803, 0.4197, 0.6167, 0.4496, 0.6582, 0.4717, 0.7032, 0.4854])
me_003.materials.append(mat_mat_text)
me_003.update()
me_004 = bpy.data.meshes.new('柱体.004')
me_004.from_pydata([(0.0, 0.03, -0.06), (0.0, 0.03, 0.06), (0.005853, 0.02942, -0.06), (0.005853, 0.02942, 0.06), (0.01148, 0.02772, -0.06), (0.01148, 0.02772, 0.06), (0.01667, 0.02494, -0.06), (0.01667, 0.02494, 0.06), (0.02121, 0.02121, -0.06), (0.02121, 0.02121, 0.06), (0.02494, 0.01667, -0.06), (0.02494, 0.01667, 0.06), (0.02772, 0.01148, -0.06), (0.02772, 0.01148, 0.06), (0.02942, 0.005853, -0.06), (0.02942, 0.005853, 0.06), (0.03, 0.0, -0.06), (0.03, 0.0, 0.06), (0.02942, -0.005853, -0.06), (0.02942, -0.005853, 0.06), (0.02772, -0.01148, -0.06), (0.02772, -0.01148, 0.06), (0.02494, -0.01667, -0.06), (0.02494, -0.01667, 0.06), (0.02121, -0.02121, -0.06), (0.02121, -0.02121, 0.06), (0.01667, -0.02494, -0.06), (0.01667, -0.02494, 0.06), (0.01148, -0.02772, -0.06), (0.01148, -0.02772, 0.06), (0.005853, -0.02942, -0.06), (0.005853, -0.02942, 0.06), (0.0, -0.03, -0.06), (0.0, -0.03, 0.06), (-0.005853, -0.02942, -0.06), (-0.005853, -0.02942, 0.06), (-0.01148, -0.02772, -0.06), (-0.01148, -0.02772, 0.06), (-0.01667, -0.02494, -0.06), (-0.01667, -0.02494, 0.06), (-0.02121, -0.02121, -0.06), (-0.02121, -0.02121, 0.06), (-0.02494, -0.01667, -0.06), (-0.02494, -0.01667, 0.06), (-0.02772, -0.01148, -0.06), (-0.02772, -0.01148, 0.06), (-0.02942, -0.005853, -0.06), (-0.02942, -0.005853, 0.06), (-0.03, 0.0, -0.06), (-0.03, 0.0, 0.06), (-0.02942, 0.005853, -0.06), (-0.02942, 0.005853, 0.06), (-0.02772, 0.01148, -0.06), (-0.02772, 0.01148, 0.06), (-0.02494, 0.01667, -0.06), (-0.02494, 0.01667, 0.06), (-0.02121, 0.02121, -0.06), (-0.02121, 0.02121, 0.06), (-0.01667, 0.02494, -0.06), (-0.01667, 0.02494, 0.06), (-0.01148, 0.02772, -0.06), (-0.01148, 0.02772, 0.06), (-0.005853, 0.02942, -0.06), (-0.005853, 0.02942, 0.06)], [], [(0, 1, 3, 2), (2, 3, 5, 4), (4, 5, 7, 6), (6, 7, 9, 8), (8, 9, 11, 10), (10, 11, 13, 12), (12, 13, 15, 14), (14, 15, 17, 16), (16, 17, 19, 18), (18, 19, 21, 20), (20, 21, 23, 22), (22, 23, 25, 24), (24, 25, 27, 26), (26, 27, 29, 28), (28, 29, 31, 30), (30, 31, 33, 32), (32, 33, 35, 34), (34, 35, 37, 36), (36, 37, 39, 38), (38, 39, 41, 40), (40, 41, 43, 42), (42, 43, 45, 44), (44, 45, 47, 46), (46, 47, 49, 48), (48, 49, 51, 50), (50, 51, 53, 52), (52, 53, 55, 54), (54, 55, 57, 56), (56, 57, 59, 58), (58, 59, 61, 60), (3, 1, 63, 61, 59, 57, 55, 53, 51, 49, 47, 45, 43, 41, 39, 37, 35, 33, 31, 29, 27, 25, 23, 21, 19, 17, 15, 13, 11, 9, 7, 5), (60, 61, 63, 62), (62, 63, 1, 0), (0, 2, 4, 6, 8, 10, 12, 14, 16, 18, 20, 22, 24, 26, 28, 30, 32, 34, 36, 38, 40, 42, 44, 46, 48, 50, 52, 54, 56, 58, 60, 62)])
_uv = me_004.uv_layers.new(name='UV贴图')
_uv.uv.foreach_set('vector', [1.0, 0.5, 1.0, 1.0, 0.9688, 1.0, 0.9688, 0.5, 0.9688, 0.5, 0.9688, 1.0, 0.9375, 1.0, 0.9375, 0.5, 0.9375, 0.5, 0.9375, 1.0, 0.9062, 1.0, 0.9062, 0.5, 0.9062, 0.5, 0.9062, 1.0, 0.875, 1.0, 0.875, 0.5, 0.875, 0.5, 0.875, 1.0, 0.8438, 1.0, 0.8438, 0.5, 0.8438, 0.5, 0.8438, 1.0, 0.8125, 1.0, 0.8125, 0.5, 0.8125, 0.5, 0.8125, 1.0, 0.7812, 1.0, 0.7812, 0.5, 0.7812, 0.5, 0.7812, 1.0, 0.75, 1.0, 0.75, 0.5, 0.75, 0.5, 0.75, 1.0, 0.7188, 1.0, 0.7188, 0.5, 0.7188, 0.5, 0.7188, 1.0, 0.6875, 1.0, 0.6875, 0.5, 0.6875, 0.5, 0.6875, 1.0, 0.6562, 1.0, 0.6562, 0.5, 0.6562, 0.5, 0.6562, 1.0, 0.625, 1.0, 0.625, 0.5, 0.625, 0.5, 0.625, 1.0, 0.5938, 1.0, 0.5938, 0.5, 0.5938, 0.5, 0.5938, 1.0, 0.5625, 1.0, 0.5625, 0.5, 0.5625, 0.5, 0.5625, 1.0, 0.5312, 1.0, 0.5312, 0.5, 0.5312, 0.5, 0.5312, 1.0, 0.5, 1.0, 0.5, 0.5, 0.5, 0.5, 0.5, 1.0, 0.4688, 1.0, 0.4688, 0.5, 0.4688, 0.5, 0.4688, 1.0, 0.4375, 1.0, 0.4375, 0.5, 0.4375, 0.5, 0.4375, 1.0, 0.4062, 1.0, 0.4062, 0.5, 0.4062, 0.5, 0.4062, 1.0, 0.375, 1.0, 0.375, 0.5, 0.375, 0.5, 0.375, 1.0, 0.3438, 1.0, 0.3438, 0.5, 0.3438, 0.5, 0.3438, 1.0, 0.3125, 1.0, 0.3125, 0.5, 0.3125, 0.5, 0.3125, 1.0, 0.2812, 1.0, 0.2812, 0.5, 0.2812, 0.5, 0.2812, 1.0, 0.25, 1.0, 0.25, 0.5, 0.25, 0.5, 0.25, 1.0, 0.2188, 1.0, 0.2188, 0.5, 0.2188, 0.5, 0.2188, 1.0, 0.1875, 1.0, 0.1875, 0.5, 0.1875, 0.5, 0.1875, 1.0, 0.1562, 1.0, 0.1562, 0.5, 0.1562, 0.5, 0.1562, 1.0, 0.125, 1.0, 0.125, 0.5, 0.125, 0.5, 0.125, 1.0, 0.09375, 1.0, 0.09375, 0.5, 0.09375, 0.5, 0.09375, 1.0, 0.0625, 1.0, 0.0625, 0.5, 0.2968, 0.4854, 0.25, 0.49, 0.2032, 0.4854, 0.1582, 0.4717, 0.1167, 0.4496, 0.08029, 0.4197, 0.05045, 0.3833, 0.02827, 0.3418, 0.01461, 0.2968, 0.01, 0.25, 0.01461, 0.2032, 0.02827, 0.1582, 0.05045, 0.1167, 0.08029, 0.08029, 0.1167, 0.05045, 0.1582, 0.02827, 0.2032, 0.01461, 0.25, 0.01, 0.2968, 0.01461, 0.3418, 0.02827, 0.3833, 0.05045, 0.4197, 0.08029, 0.4496, 0.1167, 0.4717, 0.1582, 0.4854, 0.2032, 0.49, 0.25, 0.4854, 0.2968, 0.4717, 0.3418, 0.4496, 0.3833, 0.4197, 0.4197, 0.3833, 0.4496, 0.3418, 0.4717, 0.0625, 0.5, 0.0625, 1.0, 0.03125, 1.0, 0.03125, 0.5, 0.03125, 0.5, 0.03125, 1.0, 0.0, 1.0, 0.0, 0.5, 0.75, 0.49, 0.7968, 0.4854, 0.8418, 0.4717, 0.8833, 0.4496, 0.9197, 0.4197, 0.9496, 0.3833, 0.9717, 0.3418, 0.9854, 0.2968, 0.99, 0.25, 0.9854, 0.2032, 0.9717, 0.1582, 0.9496, 0.1167, 0.9197, 0.08029, 0.8833, 0.05045, 0.8418, 0.02827, 0.7968, 0.01461, 0.75, 0.01, 0.7032, 0.01461, 0.6582, 0.02827, 0.6167, 0.05045, 0.5803, 0.08029, 0.5504, 0.1167, 0.5283, 0.1582, 0.5146, 0.2032, 0.51, 0.25, 0.5146, 0.2968, 0.5283, 0.3418, 0.5504, 0.3833, 0.5803, 0.4197, 0.6167, 0.4496, 0.6582, 0.4717, 0.7032, 0.4854])
me_004.materials.append(mat_mat_text)
me_004.update()
me_002_1 = bpy.data.meshes.new('立方体.002')
me_002_1.from_pydata([(-1.0, -1.0, -1.0), (-1.0, -1.0, 1.0), (-1.0, 1.0, -1.0), (-1.0, 1.0, 1.0), (1.0, -1.0, -1.0), (1.0, -1.0, 1.0), (1.0, 1.0, -1.0), (1.0, 1.0, 1.0)], [], [(0, 1, 3, 2), (2, 3, 7, 6), (6, 7, 5, 4), (4, 5, 1, 0), (2, 6, 4, 0), (7, 3, 1, 5)])
_uv = me_002_1.uv_layers.new(name='UV贴图')
_uv.uv.foreach_set('vector', [0.375, 0.0, 0.625, 0.0, 0.625, 0.25, 0.375, 0.25, 0.375, 0.25, 0.625, 0.25, 0.625, 0.5, 0.375, 0.5, 0.375, 0.5, 0.625, 0.5, 0.625, 0.75, 0.375, 0.75, 0.375, 0.75, 0.625, 0.75, 0.625, 1.0, 0.375, 1.0, 0.125, 0.5, 0.375, 0.5, 0.375, 0.75, 0.125, 0.75, 0.625, 0.5, 0.875, 0.5, 0.875, 0.75, 0.625, 0.75])
me_002_1.materials.append(mat_mat_floor)
me_002_1.update()
me_003_1 = bpy.data.meshes.new('立方体.003')
me_003_1.from_pydata([(-1.0, -1.0, -1.0), (-1.0, -1.0, 1.0), (-1.0, 1.0, -1.0), (-1.0, 1.0, 1.0), (1.0, -1.0, -1.0), (1.0, -1.0, 1.0), (1.0, 1.0, -1.0), (1.0, 1.0, 1.0)], [], [(0, 1, 3, 2), (2, 3, 7, 6), (6, 7, 5, 4), (4, 5, 1, 0), (2, 6, 4, 0), (7, 3, 1, 5)])
_uv = me_003_1.uv_layers.new(name='UV贴图')
_uv.uv.foreach_set('vector', [0.375, 0.0, 0.625, 0.0, 0.625, 0.25, 0.375, 0.25, 0.375, 0.25, 0.625, 0.25, 0.625, 0.5, 0.375, 0.5, 0.375, 0.5, 0.625, 0.5, 0.625, 0.75, 0.375, 0.75, 0.375, 0.75, 0.625, 0.75, 0.625, 1.0, 0.375, 1.0, 0.125, 0.5, 0.375, 0.5, 0.375, 0.75, 0.125, 0.75, 0.625, 0.5, 0.875, 0.5, 0.875, 0.75, 0.625, 0.75])
me_003_1.materials.append(mat_mat_rough)
me_003_1.update()
me_004_1 = bpy.data.meshes.new('立方体.004')
me_004_1.from_pydata([(-1.0, -1.0, -1.0), (-1.0, -1.0, 1.0), (-1.0, 1.0, -1.0), (-1.0, 1.0, 1.0), (1.0, -1.0, -1.0), (1.0, -1.0, 1.0), (1.0, 1.0, -1.0), (1.0, 1.0, 1.0)], [], [(0, 1, 3, 2), (2, 3, 7, 6), (6, 7, 5, 4), (4, 5, 1, 0), (2, 6, 4, 0), (7, 3, 1, 5)])
_uv = me_004_1.uv_layers.new(name='UV贴图')
_uv.uv.foreach_set('vector', [0.375, 0.0, 0.625, 0.0, 0.625, 0.25, 0.375, 0.25, 0.375, 0.25, 0.625, 0.25, 0.625, 0.5, 0.375, 0.5, 0.375, 0.5, 0.625, 0.5, 0.625, 0.75, 0.375, 0.75, 0.375, 0.75, 0.625, 0.75, 0.625, 1.0, 0.375, 1.0, 0.125, 0.5, 0.375, 0.5, 0.375, 0.75, 0.125, 0.75, 0.625, 0.5, 0.875, 0.5, 0.875, 0.75, 0.625, 0.75])
me_004_1.materials.append(mat_mat_accent)
me_004_1.update()
me_005 = bpy.data.meshes.new('立方体.005')
me_005.from_pydata([(-1.0, -1.0, -1.0), (-1.0, -1.0, 1.0), (-1.0, 1.0, -1.0), (-1.0, 1.0, 1.0), (1.0, -1.0, -1.0), (1.0, -1.0, 1.0), (1.0, 1.0, -1.0), (1.0, 1.0, 1.0)], [], [(0, 1, 3, 2), (2, 3, 7, 6), (6, 7, 5, 4), (4, 5, 1, 0), (2, 6, 4, 0), (7, 3, 1, 5)])
_uv = me_005.uv_layers.new(name='UV贴图')
_uv.uv.foreach_set('vector', [0.375, 0.0, 0.625, 0.0, 0.625, 0.25, 0.375, 0.25, 0.375, 0.25, 0.625, 0.25, 0.625, 0.5, 0.375, 0.5, 0.375, 0.5, 0.625, 0.5, 0.625, 0.75, 0.375, 0.75, 0.375, 0.75, 0.625, 0.75, 0.625, 1.0, 0.375, 1.0, 0.125, 0.5, 0.375, 0.5, 0.375, 0.75, 0.125, 0.75, 0.625, 0.5, 0.875, 0.5, 0.875, 0.75, 0.625, 0.75])
me_005.materials.append(mat_mat_crate)
me_005.update()

# ---- curves / text
txt_x = bpy.data.curves.new('文本', 'FONT')
txt_x.dimensions = '2D'
txt_x.body = 'V3-Pure G  Block spatial friction field: mu1 + mu2'
txt_x.materials.append(mat_mat_text)
txt_x.extrude = 0.02
txt_x.align_x = 'CENTER'

# ---- objects
ob_env_floor = bpy.data.objects.new('ENV_Floor', me_x)
ob_env_backwall = bpy.data.objects.new('ENV_BackWall', me_x_1)
ob_env_leftwall = bpy.data.objects.new('ENV_LeftWall', me_001)
ob_tick__8 = bpy.data.objects.new('Tick_-8', me_x_2)
ob_tick__4 = bpy.data.objects.new('Tick_-4', me_001_1)
ob_tick_0 = bpy.data.objects.new('Tick_0', me_002)
ob_tick_4 = bpy.data.objects.new('Tick_4', me_003)
ob_tick_8 = bpy.data.objects.new('Tick_8', me_004)
ob_g_zone_1 = bpy.data.objects.new('G_Zone_1', me_002_1)
ob_g_zone_2 = bpy.data.objects.new('G_Zone_2', me_003_1)
ob_g_boundary = bpy.data.objects.new('G_Boundary', me_004_1)
ob_g_block = bpy.data.objects.new('G_Block', me_005)
ob_cam_main = bpy.data.objects.new('CAM_Main', cam_cam_main)
ob_cam_side = bpy.data.objects.new('CAM_Side', cam_cam_side)
ob_cam_top = bpy.data.objects.new('CAM_Top', cam_cam_top)
ob_light_key = bpy.data.objects.new('LIGHT_Key', light_light_key)
ob_light_fill = bpy.data.objects.new('LIGHT_Fill', light_light_fill)
ob_light_top = bpy.data.objects.new('LIGHT_Top', light_light_top)
ob_lbl_main = bpy.data.objects.new('LBL_MAIN', txt_x)

# ---- transforms, parenting, visibility, modifiers, constraints
ob_env_floor.location = (0.0, 0.0, 0.0)
ob_env_backwall.location = (0.0, 9.2, 4.2)
ob_env_backwall.scale = (15.0, 0.1, 4.2)
ob_env_leftwall.location = (-15.0, 0.0, 4.2)
ob_env_leftwall.scale = (0.1, 9.2, 4.2)
ob_tick__8.location = (-8.0, 8.3, 0.05)
ob_tick__8.rotation_euler = (1.571, 0.0, 0.0)
ob_tick__4.location = (-4.0, 8.3, 0.05)
ob_tick__4.rotation_euler = (1.571, 0.0, 0.0)
ob_tick_0.location = (0.0, 8.3, 0.05)
ob_tick_0.rotation_euler = (1.571, 0.0, 0.0)
ob_tick_4.location = (4.0, 8.3, 0.05)
ob_tick_4.rotation_euler = (1.571, 0.0, 0.0)
ob_tick_8.location = (8.0, 8.3, 0.05)
ob_tick_8.rotation_euler = (1.571, 0.0, 0.0)
ob_g_zone_1.location = (-3.7, 0.0, 0.08)
ob_g_zone_1.scale = (6.3, 1.1, 0.08)
ob_g_zone_2.location = (4.0, 0.0, 0.08)
ob_g_zone_2.scale = (5.6, 1.1, 0.08)
ob_g_boundary.location = (-0.2, 0.0, 0.1)
ob_g_boundary.scale = (0.04, 1.05, 0.1)
ob_g_block.location = (1.73, 0.0, 0.25)
ob_g_block.scale = (0.36, 0.28, 0.25)
ob_cam_main.location = (3.8, -16.5, 3.4)
ob_cam_main.rotation_euler = (1.41, 2.23e-08, 0.3594)
ob_cam_side.location = (0.0, -17.2, 2.9)
ob_cam_side.rotation_euler = (1.466, 0.0, 0.0)
ob_cam_top.location = (0.0, 0.0, 15.0)
ob_light_key.location = (7.0, -7.0, 8.8)
ob_light_key.rotation_euler = (1.012, 0.0, 0.5934)
ob_light_fill.location = (-5.5, -8.8, 5.9)
ob_light_fill.rotation_euler = (1.222, 0.0, -0.4189)
ob_light_top.location = (0.0, 0.0, 11.0)
ob_light_top.rotation_euler = (3.142, 0.0, 0.0)
ob_lbl_main.location = (-1.8, 0.0, 0.02)
ob_lbl_main.rotation_euler = (1.571, 0.0, 0.0)
ob_lbl_main.scale = (0.22, 0.22, 0.22)

# ---- collection membership
col_env.objects.link(ob_env_floor)
col_env.objects.link(ob_env_backwall)
col_env.objects.link(ob_env_leftwall)
col_env.objects.link(ob_tick__8)
col_env.objects.link(ob_tick__4)
col_env.objects.link(ob_tick_0)
col_env.objects.link(ob_tick_4)
col_env.objects.link(ob_tick_8)
col_probes.objects.link(ob_g_zone_1)
col_probes.objects.link(ob_g_zone_2)
col_probes.objects.link(ob_g_boundary)
col_probes.objects.link(ob_g_block)
col_cameras.objects.link(ob_cam_main)
col_cameras.objects.link(ob_cam_side)
col_cameras.objects.link(ob_cam_top)
col_lights.objects.link(ob_light_key)
col_lights.objects.link(ob_light_fill)
col_lights.objects.link(ob_light_top)
col_labels.objects.link(ob_lbl_main)

# ---- scene / render settings (as saved in the file)
scene.camera = ob_cam_main
scene.frame_start = 1; scene.frame_end = 240; scene.frame_set(240)
scene.render.engine = 'BLENDER_EEVEE_NEXT'
scene.render.bake_bias = 0.0
scene.render.bake_samples = 0
scene.cycles.sampling_pattern = 'TABULATED_SOBOL'
scene.eevee.taa_render_samples = 96
scene.eevee.use_volume_custom_range = False
bpy.context.view_layer.update()
